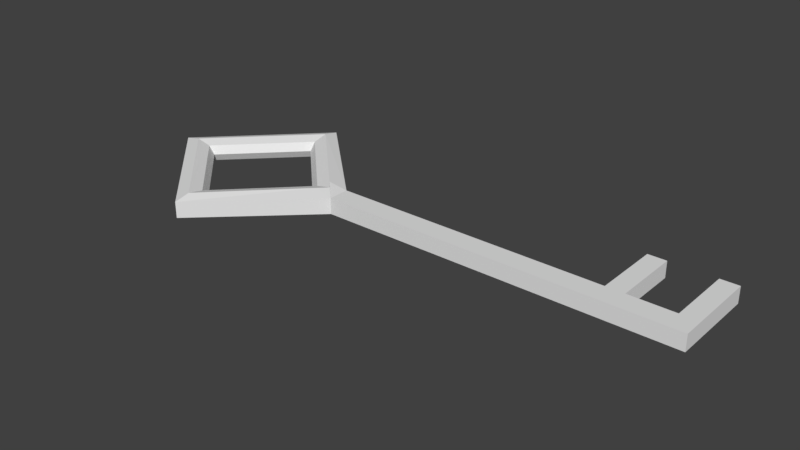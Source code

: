 # Source: low-poly-key.blend  (saved by Blender 2.91.10; exported with 4.5.12 LTS)
import bpy
from mathutils import Matrix  # noqa: F401  (used for matrix-valued properties, if any)

bpy.ops.wm.read_factory_settings(use_empty=True)
scene = bpy.context.scene
scene.name = 'Scene'

# ---- collections
col_collection_1 = bpy.data.collections.new('Collection 1'); scene.collection.children.link(col_collection_1)

# ---- world
world_world = bpy.data.worlds.new('World'); scene.world = world_world
world_world.color = (0.05088, 0.05088, 0.05088)
world_world.use_sun_shadow = False
world_world.sun_shadow_jitter_overblur = 0.0
world_world.cycles.sampling_method = 'MANUAL'

# ---- meshes
me_torus_001 = bpy.data.meshes.new('Torus.001')
me_torus_001.from_pydata([(1.0, 0.0, 0.125), (0.8232, 0.0, 0.08839), (0.75, 0.0, 5.588e-10), (0.8232, 0.0, -0.08839), (1.0, 0.0, -0.125), (1.788e-07, 1.177, 0.08839), (8.941e-08, 1.0, 0.125), (5.96e-08, 0.8232, 0.08839), (8.941e-08, 0.75, 5.588e-10), (5.96e-08, 0.8232, -0.08839), (8.941e-08, 1.0, -0.125), (1.788e-07, 1.177, -0.08839), (-1.177, 1.029e-07, 0.08839), (-1.0, 8.743e-08, 0.125), (-0.8232, 7.194e-08, 0.08839), (-0.75, 6.554e-08, 5.588e-10), (-0.8232, 7.194e-08, -0.08839), (-1.0, 8.743e-08, -0.125), (-1.177, 1.029e-07, -0.08839), (1.788e-07, -1.177, 0.08839), (8.941e-08, -1.0, 0.125), (5.96e-08, -0.8232, 0.08839), (8.941e-08, -0.75, 5.588e-10), (5.96e-08, -0.8232, -0.08839), (8.941e-08, -1.0, -0.125), (1.788e-07, -1.177, -0.08839), (1.125, -0.125, -0.08839), (0.7409, -0.08232, -0.08839), (0.9, -0.1, 0.125), (0.7409, -0.08232, 0.08839), (0.675, -0.075, 5.588e-10), (1.125, -0.125, 0.08839), (0.9, -0.1, -0.125), (0.675, 0.075, 5.588e-10), (1.125, 0.1104, 0.08839), (0.9, 0.1, -0.125), (1.125, 0.1104, -0.08839), (0.7409, 0.08232, -0.08839), (0.9, 0.1, 0.125), (0.7409, 0.08232, 0.08839), (4.125, -0.125, 0.08839), (4.125, 0.1104, 0.08839), (4.125, -0.125, -0.08839), (4.125, 0.1104, -0.08839), (4.325, -0.125, 0.08839), (4.325, 0.1104, 0.08839), (4.325, -0.125, -0.08839), (4.325, 0.1104, -0.08839), (4.825, -0.125, 0.08839), (4.825, 0.1104, 0.08839), (4.825, -0.125, -0.08839), (4.825, 0.1104, -0.08839), (5.025, -0.125, 0.08839), (5.025, 0.1104, 0.08839), (5.025, -0.125, -0.08839), (5.025, 0.1104, -0.08839), (4.125, 0.8604, 0.08839), (4.125, 0.8604, -0.08839), (4.325, 0.8604, 0.08839), (4.325, 0.8604, -0.08839), (4.825, 0.8604, 0.08839), (4.825, 0.8604, -0.08839), (5.025, 0.8604, 0.08839), (5.025, 0.8604, -0.08839)], [], [(34, 5, 6, 38), (38, 6, 7, 39), (39, 7, 8, 33), (33, 8, 9, 37), (37, 9, 10, 35), (35, 10, 11, 36), (5, 12, 13, 6), (6, 13, 14, 7), (7, 14, 15, 8), (8, 15, 16, 9), (9, 16, 17, 10), (10, 17, 18, 11), (12, 19, 20, 13), (13, 20, 21, 14), (14, 21, 22, 15), (15, 22, 23, 16), (16, 23, 24, 17), (17, 24, 25, 18), (28, 0, 1, 29), (29, 1, 2, 30), (30, 2, 3, 27), (27, 3, 4, 32), (24, 32, 26, 25), (23, 27, 32, 24), (22, 30, 27, 23), (21, 29, 30, 22), (20, 28, 29, 21), (19, 31, 28, 20), (3, 37, 35, 4), (2, 33, 37, 3), (1, 39, 33, 2), (0, 38, 39, 1), (0, 28, 31, 34, 38), (4, 35, 36, 26, 32), (5, 34, 36, 11), (26, 36, 43, 42), (25, 26, 31, 19), (25, 19, 12, 18), (18, 12, 5, 11), (53, 55, 63, 62), (31, 26, 42, 40), (36, 34, 41, 43), (34, 31, 40, 41), (44, 46, 50, 48), (41, 40, 44, 45), (40, 42, 46, 44), (42, 43, 47, 46), (50, 51, 55, 54), (46, 47, 51, 50), (47, 45, 49, 51), (45, 44, 48, 49), (53, 52, 54, 55), (55, 51, 61, 63), (49, 48, 52, 53), (48, 50, 54, 52), (57, 56, 58, 59), (61, 60, 62, 63), (43, 41, 56, 57), (47, 43, 57, 59), (51, 49, 60, 61), (41, 45, 58, 56), (45, 47, 59, 58), (49, 53, 62, 60)])
me_torus_001.use_remesh_preserve_volume = False
me_torus_001.use_remesh_preserve_attributes = False
me_torus_001.use_mirror_vertex_groups = False
me_torus_001.update()

# ---- objects
ob_key = bpy.data.objects.new('Key', me_torus_001)

# ---- transforms, parenting, visibility, modifiers, constraints
ob_key.location = (0.0, 0.0, 0.0)
ob_key.lineart.crease_threshold = 0.0

# ---- collection membership
col_collection_1.objects.link(ob_key)

# ---- scene / render settings (as saved in the file)
scene.frame_start = 1; scene.frame_end = 250; scene.frame_set(1)
scene.render.engine = 'BLENDER_EEVEE_NEXT'
scene.render.resolution_percentage = 50
scene.render.dither_intensity = 0.0
scene.cycles.use_denoising = False
scene.cycles.samples = 128
scene.cycles.sampling_pattern = 'TABULATED_SOBOL'
scene.cycles.light_sampling_threshold = 0.0
scene.cycles.use_adaptive_sampling = False
scene.cycles.use_light_tree = False
scene.cycles.blur_glossy = 0.0
scene.cycles.sample_clamp_indirect = 0.0
scene.view_settings.view_transform = 'Standard'
bpy.context.view_layer.update()

# ---- added for rendering (the .blend has no active camera and no usable light): camera, sun
cam_auto = bpy.data.cameras.new('AutoCamera')
cam_auto.lens = 50.0
cam_auto.sensor_width = 36.0
cam_auto.clip_end = 1000.0
ob_auto_camera = bpy.data.objects.new('AutoCamera', cam_auto)
scene.collection.objects.link(ob_auto_camera)
ob_auto_camera.location = (8.0658, -7.37003, 4.91335)
ob_auto_camera.rotation_euler = (1.09748, -7.21219e-08, 0.694738)
scene.camera = ob_auto_camera
light_auto_sun = bpy.data.lights.new('AutoSun', 'SUN')
light_auto_sun.energy = 3.0
light_auto_sun.angle = 0.0523599
ob_auto_sun = bpy.data.objects.new('AutoSun', light_auto_sun)
scene.collection.objects.link(ob_auto_sun)
ob_auto_sun.rotation_euler = (0.872665, 0.174533, 0.523599)
bpy.context.view_layer.update()
